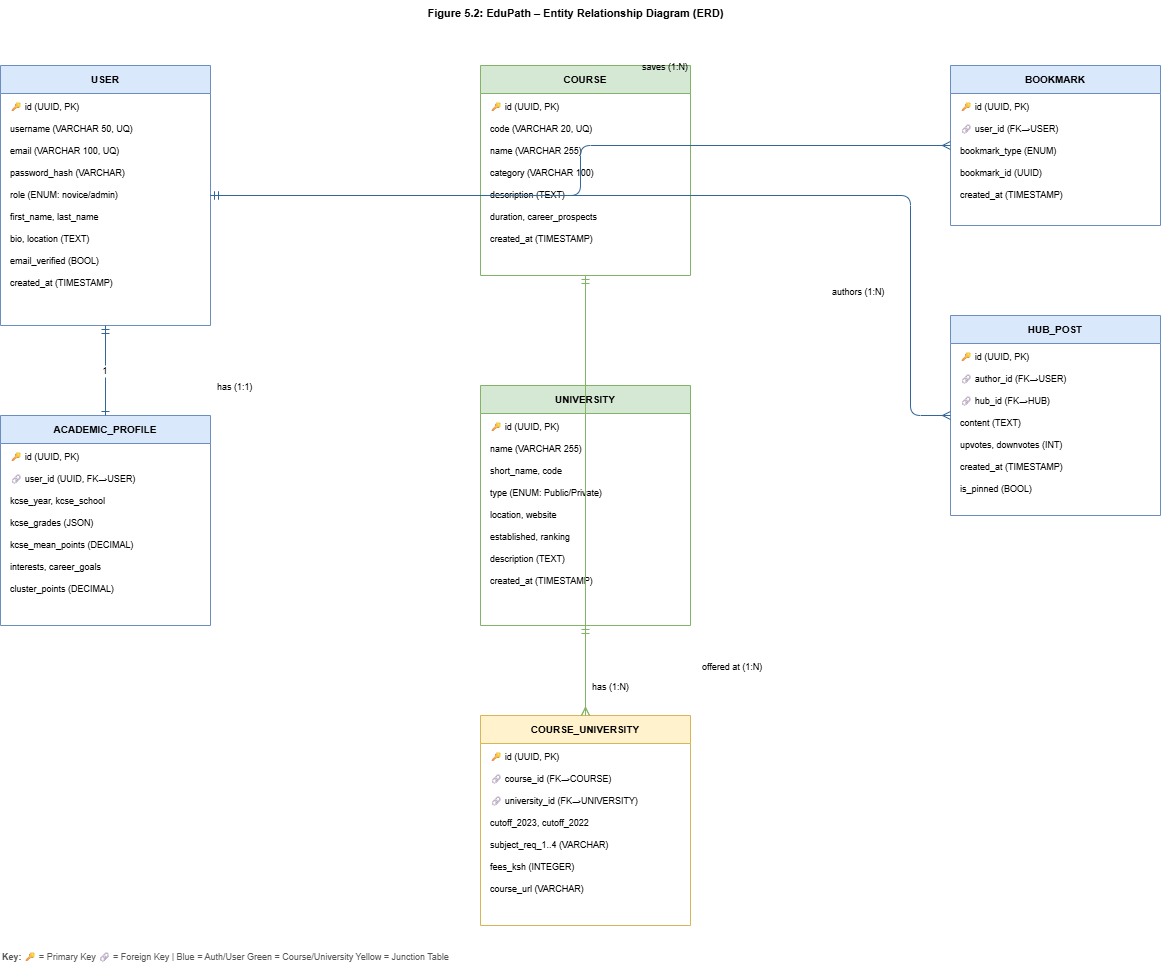

The diagram above was exported from draw.io. Its source (the exported page's mxGraphModel, read from the mxfile embedded in the PNG):
<mxGraphModel dx="348" dy="365" grid="0" gridSize="11" guides="1" tooltips="1" connect="1" arrows="1" fold="1" page="0" pageScale="1" pageWidth="1300" pageHeight="1000" background="none" math="0" shadow="1">
  <root>
    <mxCell id="0" />
    <mxCell id="1" parent="0" />
    <mxCell id="ttl" value="Figure 5.2: EduPath – Entity Relationship Diagram (ERD)" style="text;html=1;align=center;fontStyle=1;fontSize=11;fontFamily=Arial;strokeColor=none;fillColor=none;" parent="1" vertex="1">
      <mxGeometry x="300" y="15" width="650" height="28" as="geometry" />
    </mxCell>
    <mxCell id="user_hdr" value="USER" style="swimlane;startSize=28;fillColor=#dae8fc;strokeColor=#6c8ebf;fontFamily=Arial;fontSize=10;fontStyle=1;align=center;" parent="1" vertex="1">
      <mxGeometry x="50" y="80" width="210" height="260" as="geometry" />
    </mxCell>
    <mxCell id="u1" value="🔑 id (UUID, PK)" style="text;html=1;align=left;spacingLeft=8;fontFamily=Arial;fontSize=9;" parent="user_hdr" vertex="1">
      <mxGeometry y="30" width="210" height="22" as="geometry" />
    </mxCell>
    <mxCell id="u2" value="username (VARCHAR 50, UQ)" style="text;html=1;align=left;spacingLeft=8;fontFamily=Arial;fontSize=9;" parent="user_hdr" vertex="1">
      <mxGeometry y="52" width="210" height="22" as="geometry" />
    </mxCell>
    <mxCell id="u3" value="email (VARCHAR 100, UQ)" style="text;html=1;align=left;spacingLeft=8;fontFamily=Arial;fontSize=9;" parent="user_hdr" vertex="1">
      <mxGeometry y="74" width="210" height="22" as="geometry" />
    </mxCell>
    <mxCell id="u4" value="password_hash (VARCHAR)" style="text;html=1;align=left;spacingLeft=8;fontFamily=Arial;fontSize=9;" parent="user_hdr" vertex="1">
      <mxGeometry y="96" width="210" height="22" as="geometry" />
    </mxCell>
    <mxCell id="u5" value="role (ENUM: novice/admin)" style="text;html=1;align=left;spacingLeft=8;fontFamily=Arial;fontSize=9;" parent="user_hdr" vertex="1">
      <mxGeometry y="118" width="210" height="22" as="geometry" />
    </mxCell>
    <mxCell id="u6" value="first_name, last_name" style="text;html=1;align=left;spacingLeft=8;fontFamily=Arial;fontSize=9;" parent="user_hdr" vertex="1">
      <mxGeometry y="140" width="210" height="22" as="geometry" />
    </mxCell>
    <mxCell id="u7" value="bio, location (TEXT)" style="text;html=1;align=left;spacingLeft=8;fontFamily=Arial;fontSize=9;" parent="user_hdr" vertex="1">
      <mxGeometry y="162" width="210" height="22" as="geometry" />
    </mxCell>
    <mxCell id="u8" value="email_verified (BOOL)" style="text;html=1;align=left;spacingLeft=8;fontFamily=Arial;fontSize=9;" parent="user_hdr" vertex="1">
      <mxGeometry y="184" width="210" height="22" as="geometry" />
    </mxCell>
    <mxCell id="u9" value="created_at (TIMESTAMP)" style="text;html=1;align=left;spacingLeft=8;fontFamily=Arial;fontSize=9;" parent="user_hdr" vertex="1">
      <mxGeometry y="206" width="210" height="22" as="geometry" />
    </mxCell>
    <mxCell id="ap_hdr" value="ACADEMIC_PROFILE" style="swimlane;startSize=28;fillColor=#dae8fc;strokeColor=#6c8ebf;fontFamily=Arial;fontSize=10;fontStyle=1;align=center;" parent="1" vertex="1">
      <mxGeometry x="50" y="430" width="210" height="210" as="geometry" />
    </mxCell>
    <mxCell id="ap1" value="🔑 id (UUID, PK)" style="text;html=1;align=left;spacingLeft=8;fontFamily=Arial;fontSize=9;" parent="ap_hdr" vertex="1">
      <mxGeometry y="30" width="210" height="22" as="geometry" />
    </mxCell>
    <mxCell id="ap2" value="🔗 user_id (UUID, FK→USER)" style="text;html=1;align=left;spacingLeft=8;fontFamily=Arial;fontSize=9;" parent="ap_hdr" vertex="1">
      <mxGeometry y="52" width="210" height="22" as="geometry" />
    </mxCell>
    <mxCell id="ap3" value="kcse_year, kcse_school" style="text;html=1;align=left;spacingLeft=8;fontFamily=Arial;fontSize=9;" parent="ap_hdr" vertex="1">
      <mxGeometry y="74" width="210" height="22" as="geometry" />
    </mxCell>
    <mxCell id="ap4" value="kcse_grades (JSON)" style="text;html=1;align=left;spacingLeft=8;fontFamily=Arial;fontSize=9;" parent="ap_hdr" vertex="1">
      <mxGeometry y="96" width="210" height="22" as="geometry" />
    </mxCell>
    <mxCell id="ap5" value="kcse_mean_points (DECIMAL)" style="text;html=1;align=left;spacingLeft=8;fontFamily=Arial;fontSize=9;" parent="ap_hdr" vertex="1">
      <mxGeometry y="118" width="210" height="22" as="geometry" />
    </mxCell>
    <mxCell id="ap6" value="interests, career_goals" style="text;html=1;align=left;spacingLeft=8;fontFamily=Arial;fontSize=9;" parent="ap_hdr" vertex="1">
      <mxGeometry y="140" width="210" height="22" as="geometry" />
    </mxCell>
    <mxCell id="ap7" value="cluster_points (DECIMAL)" style="text;html=1;align=left;spacingLeft=8;fontFamily=Arial;fontSize=9;" parent="ap_hdr" vertex="1">
      <mxGeometry y="162" width="210" height="22" as="geometry" />
    </mxCell>
    <mxCell id="co_hdr" value="COURSE" style="swimlane;startSize=28;fillColor=#d5e8d4;strokeColor=#82b366;fontFamily=Arial;fontSize=10;fontStyle=1;align=center;" parent="1" vertex="1">
      <mxGeometry x="530" y="80" width="210" height="210" as="geometry" />
    </mxCell>
    <mxCell id="co1" value="🔑 id (UUID, PK)" style="text;html=1;align=left;spacingLeft=8;fontFamily=Arial;fontSize=9;" parent="co_hdr" vertex="1">
      <mxGeometry y="30" width="210" height="22" as="geometry" />
    </mxCell>
    <mxCell id="co2" value="code (VARCHAR 20, UQ)" style="text;html=1;align=left;spacingLeft=8;fontFamily=Arial;fontSize=9;" parent="co_hdr" vertex="1">
      <mxGeometry y="52" width="210" height="22" as="geometry" />
    </mxCell>
    <mxCell id="co3" value="name (VARCHAR 255)" style="text;html=1;align=left;spacingLeft=8;fontFamily=Arial;fontSize=9;" parent="co_hdr" vertex="1">
      <mxGeometry y="74" width="210" height="22" as="geometry" />
    </mxCell>
    <mxCell id="co4" value="category (VARCHAR 100)" style="text;html=1;align=left;spacingLeft=8;fontFamily=Arial;fontSize=9;" parent="co_hdr" vertex="1">
      <mxGeometry y="96" width="210" height="22" as="geometry" />
    </mxCell>
    <mxCell id="co5" value="description (TEXT)" style="text;html=1;align=left;spacingLeft=8;fontFamily=Arial;fontSize=9;" parent="co_hdr" vertex="1">
      <mxGeometry y="118" width="210" height="22" as="geometry" />
    </mxCell>
    <mxCell id="co6" value="duration, career_prospects" style="text;html=1;align=left;spacingLeft=8;fontFamily=Arial;fontSize=9;" parent="co_hdr" vertex="1">
      <mxGeometry y="140" width="210" height="22" as="geometry" />
    </mxCell>
    <mxCell id="co7" value="created_at (TIMESTAMP)" style="text;html=1;align=left;spacingLeft=8;fontFamily=Arial;fontSize=9;" parent="co_hdr" vertex="1">
      <mxGeometry y="162" width="210" height="22" as="geometry" />
    </mxCell>
    <mxCell id="un_hdr" value="UNIVERSITY" style="swimlane;startSize=28;fillColor=#d5e8d4;strokeColor=#82b366;fontFamily=Arial;fontSize=10;fontStyle=1;align=center;" parent="1" vertex="1">
      <mxGeometry x="530" y="400" width="210" height="240" as="geometry" />
    </mxCell>
    <mxCell id="un1" value="🔑 id (UUID, PK)" style="text;html=1;align=left;spacingLeft=8;fontFamily=Arial;fontSize=9;" parent="un_hdr" vertex="1">
      <mxGeometry y="30" width="210" height="22" as="geometry" />
    </mxCell>
    <mxCell id="un2" value="name (VARCHAR 255)" style="text;html=1;align=left;spacingLeft=8;fontFamily=Arial;fontSize=9;" parent="un_hdr" vertex="1">
      <mxGeometry y="52" width="210" height="22" as="geometry" />
    </mxCell>
    <mxCell id="un3" value="short_name, code" style="text;html=1;align=left;spacingLeft=8;fontFamily=Arial;fontSize=9;" parent="un_hdr" vertex="1">
      <mxGeometry y="74" width="210" height="22" as="geometry" />
    </mxCell>
    <mxCell id="un4" value="type (ENUM: Public/Private)" style="text;html=1;align=left;spacingLeft=8;fontFamily=Arial;fontSize=9;" parent="un_hdr" vertex="1">
      <mxGeometry y="96" width="210" height="22" as="geometry" />
    </mxCell>
    <mxCell id="un5" value="location, website" style="text;html=1;align=left;spacingLeft=8;fontFamily=Arial;fontSize=9;" parent="un_hdr" vertex="1">
      <mxGeometry y="118" width="210" height="22" as="geometry" />
    </mxCell>
    <mxCell id="un6" value="established, ranking" style="text;html=1;align=left;spacingLeft=8;fontFamily=Arial;fontSize=9;" parent="un_hdr" vertex="1">
      <mxGeometry y="140" width="210" height="22" as="geometry" />
    </mxCell>
    <mxCell id="un7" value="description (TEXT)" style="text;html=1;align=left;spacingLeft=8;fontFamily=Arial;fontSize=9;" parent="un_hdr" vertex="1">
      <mxGeometry y="162" width="210" height="22" as="geometry" />
    </mxCell>
    <mxCell id="un8" value="created_at (TIMESTAMP)" style="text;html=1;align=left;spacingLeft=8;fontFamily=Arial;fontSize=9;" parent="un_hdr" vertex="1">
      <mxGeometry y="184" width="210" height="22" as="geometry" />
    </mxCell>
    <mxCell id="cu_hdr" value="COURSE_UNIVERSITY" style="swimlane;startSize=28;fillColor=#fff2cc;strokeColor=#d6b656;fontFamily=Arial;fontSize=10;fontStyle=1;align=center;" parent="1" vertex="1">
      <mxGeometry x="530" y="730" width="210" height="210" as="geometry" />
    </mxCell>
    <mxCell id="cu1" value="🔑 id (UUID, PK)" style="text;html=1;align=left;spacingLeft=8;fontFamily=Arial;fontSize=9;" parent="cu_hdr" vertex="1">
      <mxGeometry y="30" width="210" height="22" as="geometry" />
    </mxCell>
    <mxCell id="cu2" value="🔗 course_id (FK→COURSE)" style="text;html=1;align=left;spacingLeft=8;fontFamily=Arial;fontSize=9;" parent="cu_hdr" vertex="1">
      <mxGeometry y="52" width="210" height="22" as="geometry" />
    </mxCell>
    <mxCell id="cu3" value="🔗 university_id (FK→UNIVERSITY)" style="text;html=1;align=left;spacingLeft=8;fontFamily=Arial;fontSize=9;" parent="cu_hdr" vertex="1">
      <mxGeometry y="74" width="210" height="22" as="geometry" />
    </mxCell>
    <mxCell id="cu4" value="cutoff_2023, cutoff_2022" style="text;html=1;align=left;spacingLeft=8;fontFamily=Arial;fontSize=9;" parent="cu_hdr" vertex="1">
      <mxGeometry y="96" width="210" height="22" as="geometry" />
    </mxCell>
    <mxCell id="cu5" value="subject_req_1..4 (VARCHAR)" style="text;html=1;align=left;spacingLeft=8;fontFamily=Arial;fontSize=9;" parent="cu_hdr" vertex="1">
      <mxGeometry y="118" width="210" height="22" as="geometry" />
    </mxCell>
    <mxCell id="cu6" value="fees_ksh (INTEGER)" style="text;html=1;align=left;spacingLeft=8;fontFamily=Arial;fontSize=9;" parent="cu_hdr" vertex="1">
      <mxGeometry y="140" width="210" height="22" as="geometry" />
    </mxCell>
    <mxCell id="cu7" value="course_url (VARCHAR)" style="text;html=1;align=left;spacingLeft=8;fontFamily=Arial;fontSize=9;" parent="cu_hdr" vertex="1">
      <mxGeometry y="162" width="210" height="22" as="geometry" />
    </mxCell>
    <mxCell id="bk_hdr" value="BOOKMARK" style="swimlane;startSize=28;fillColor=#dae8fc;strokeColor=#6c8ebf;fontFamily=Arial;fontSize=10;fontStyle=1;align=center;" parent="1" vertex="1">
      <mxGeometry x="1000" y="80" width="210" height="160" as="geometry" />
    </mxCell>
    <mxCell id="bk1" value="🔑 id (UUID, PK)" style="text;html=1;align=left;spacingLeft=8;fontFamily=Arial;fontSize=9;" parent="bk_hdr" vertex="1">
      <mxGeometry y="30" width="210" height="22" as="geometry" />
    </mxCell>
    <mxCell id="bk2" value="🔗 user_id (FK→USER)" style="text;html=1;align=left;spacingLeft=8;fontFamily=Arial;fontSize=9;" parent="bk_hdr" vertex="1">
      <mxGeometry y="52" width="210" height="22" as="geometry" />
    </mxCell>
    <mxCell id="bk3" value="bookmark_type (ENUM)" style="text;html=1;align=left;spacingLeft=8;fontFamily=Arial;fontSize=9;" parent="bk_hdr" vertex="1">
      <mxGeometry y="74" width="210" height="22" as="geometry" />
    </mxCell>
    <mxCell id="bk4" value="bookmark_id (UUID)" style="text;html=1;align=left;spacingLeft=8;fontFamily=Arial;fontSize=9;" parent="bk_hdr" vertex="1">
      <mxGeometry y="96" width="210" height="22" as="geometry" />
    </mxCell>
    <mxCell id="bk5" value="created_at (TIMESTAMP)" style="text;html=1;align=left;spacingLeft=8;fontFamily=Arial;fontSize=9;" parent="bk_hdr" vertex="1">
      <mxGeometry y="118" width="210" height="22" as="geometry" />
    </mxCell>
    <mxCell id="hp_hdr" value="HUB_POST" style="swimlane;startSize=28;fillColor=#dae8fc;strokeColor=#6c8ebf;fontFamily=Arial;fontSize=10;fontStyle=1;align=center;" parent="1" vertex="1">
      <mxGeometry x="1000" y="330" width="210" height="200" as="geometry" />
    </mxCell>
    <mxCell id="hp1" value="🔑 id (UUID, PK)" style="text;html=1;align=left;spacingLeft=8;fontFamily=Arial;fontSize=9;" parent="hp_hdr" vertex="1">
      <mxGeometry y="30" width="210" height="22" as="geometry" />
    </mxCell>
    <mxCell id="hp2" value="🔗 author_id (FK→USER)" style="text;html=1;align=left;spacingLeft=8;fontFamily=Arial;fontSize=9;" parent="hp_hdr" vertex="1">
      <mxGeometry y="52" width="210" height="22" as="geometry" />
    </mxCell>
    <mxCell id="hp3" value="🔗 hub_id (FK→HUB)" style="text;html=1;align=left;spacingLeft=8;fontFamily=Arial;fontSize=9;" parent="hp_hdr" vertex="1">
      <mxGeometry y="74" width="210" height="22" as="geometry" />
    </mxCell>
    <mxCell id="hp4" value="content (TEXT)" style="text;html=1;align=left;spacingLeft=8;fontFamily=Arial;fontSize=9;" parent="hp_hdr" vertex="1">
      <mxGeometry y="96" width="210" height="22" as="geometry" />
    </mxCell>
    <mxCell id="hp5" value="upvotes, downvotes (INT)" style="text;html=1;align=left;spacingLeft=8;fontFamily=Arial;fontSize=9;" parent="hp_hdr" vertex="1">
      <mxGeometry y="118" width="210" height="22" as="geometry" />
    </mxCell>
    <mxCell id="hp6" value="created_at (TIMESTAMP)" style="text;html=1;align=left;spacingLeft=8;fontFamily=Arial;fontSize=9;" parent="hp_hdr" vertex="1">
      <mxGeometry y="140" width="210" height="22" as="geometry" />
    </mxCell>
    <mxCell id="hp7" value="is_pinned (BOOL)" style="text;html=1;align=left;spacingLeft=8;fontFamily=Arial;fontSize=9;" parent="hp_hdr" vertex="1">
      <mxGeometry y="162" width="210" height="22" as="geometry" />
    </mxCell>
    <mxCell id="r1" value="1" style="edgeStyle=orthogonalEdgeStyle;strokeColor=#336699;fontFamily=Arial;fontSize=9;endArrow=ERone;startArrow=ERmandOne;exitX=0.5;exitY=1;" parent="1" source="user_hdr" target="ap_hdr" edge="1">
      <mxGeometry relative="1" as="geometry" />
    </mxCell>
    <mxCell id="r1l" value="has (1:1)" style="text;html=1;fontSize=9;fontFamily=Arial;strokeColor=none;fillColor=none;" parent="1" vertex="1">
      <mxGeometry x="265" y="390" width="60" height="20" as="geometry" />
    </mxCell>
    <mxCell id="r2" value="" style="edgeStyle=orthogonalEdgeStyle;strokeColor=#336699;fontFamily=Arial;fontSize=9;endArrow=ERmany;startArrow=ERmandOne;" parent="1" source="user_hdr" target="bk_hdr" edge="1">
      <mxGeometry relative="1" as="geometry" />
    </mxCell>
    <mxCell id="r2l" value="saves (1:N)" style="text;html=1;fontSize=9;fontFamily=Arial;strokeColor=none;fillColor=none;" parent="1" vertex="1">
      <mxGeometry x="690" y="70" width="80" height="20" as="geometry" />
    </mxCell>
    <mxCell id="r3" value="" style="edgeStyle=orthogonalEdgeStyle;strokeColor=#336699;fontFamily=Arial;fontSize=9;endArrow=ERmany;startArrow=ERmandOne;" parent="1" source="user_hdr" target="hp_hdr" edge="1">
      <mxGeometry relative="1" as="geometry">
        <Array as="points">
          <mxPoint x="255" y="210" />
          <mxPoint x="960" y="210" />
          <mxPoint x="960" y="430" />
        </Array>
      </mxGeometry>
    </mxCell>
    <mxCell id="r3l" value="authors (1:N)" style="text;html=1;fontSize=9;fontFamily=Arial;strokeColor=none;fillColor=none;" parent="1" vertex="1">
      <mxGeometry x="880" y="295" width="80" height="20" as="geometry" />
    </mxCell>
    <mxCell id="r4" value="" style="edgeStyle=orthogonalEdgeStyle;strokeColor=#82b366;fontFamily=Arial;fontSize=9;endArrow=ERmany;startArrow=ERmandOne;" parent="1" source="co_hdr" target="cu_hdr" edge="1">
      <mxGeometry relative="1" as="geometry" />
    </mxCell>
    <mxCell id="r4l" value="offered at (1:N)" style="text;html=1;fontSize=9;fontFamily=Arial;strokeColor=none;fillColor=none;" parent="1" vertex="1">
      <mxGeometry x="750" y="670" width="80" height="20" as="geometry" />
    </mxCell>
    <mxCell id="r5" value="" style="edgeStyle=orthogonalEdgeStyle;strokeColor=#82b366;fontFamily=Arial;fontSize=9;endArrow=ERmany;startArrow=ERmandOne;" parent="1" source="un_hdr" target="cu_hdr" edge="1">
      <mxGeometry relative="1" as="geometry" />
    </mxCell>
    <mxCell id="r5l" value="has (1:N)" style="text;html=1;fontSize=9;fontFamily=Arial;strokeColor=none;fillColor=none;" parent="1" vertex="1">
      <mxGeometry x="640" y="690" width="55" height="20" as="geometry" />
    </mxCell>
    <mxCell id="leg" value="&lt;b&gt;Key:&lt;/b&gt;  🔑 = Primary Key   🔗 = Foreign Key   |   Blue = Auth/User   Green = Course/University   Yellow = Junction Table" style="text;html=1;align=left;fontSize=9;fontFamily=Arial;strokeColor=none;fillColor=none;fontColor=#555555;" parent="1" vertex="1">
      <mxGeometry x="50" y="960" width="800" height="25" as="geometry" />
    </mxCell>
  </root>
</mxGraphModel>